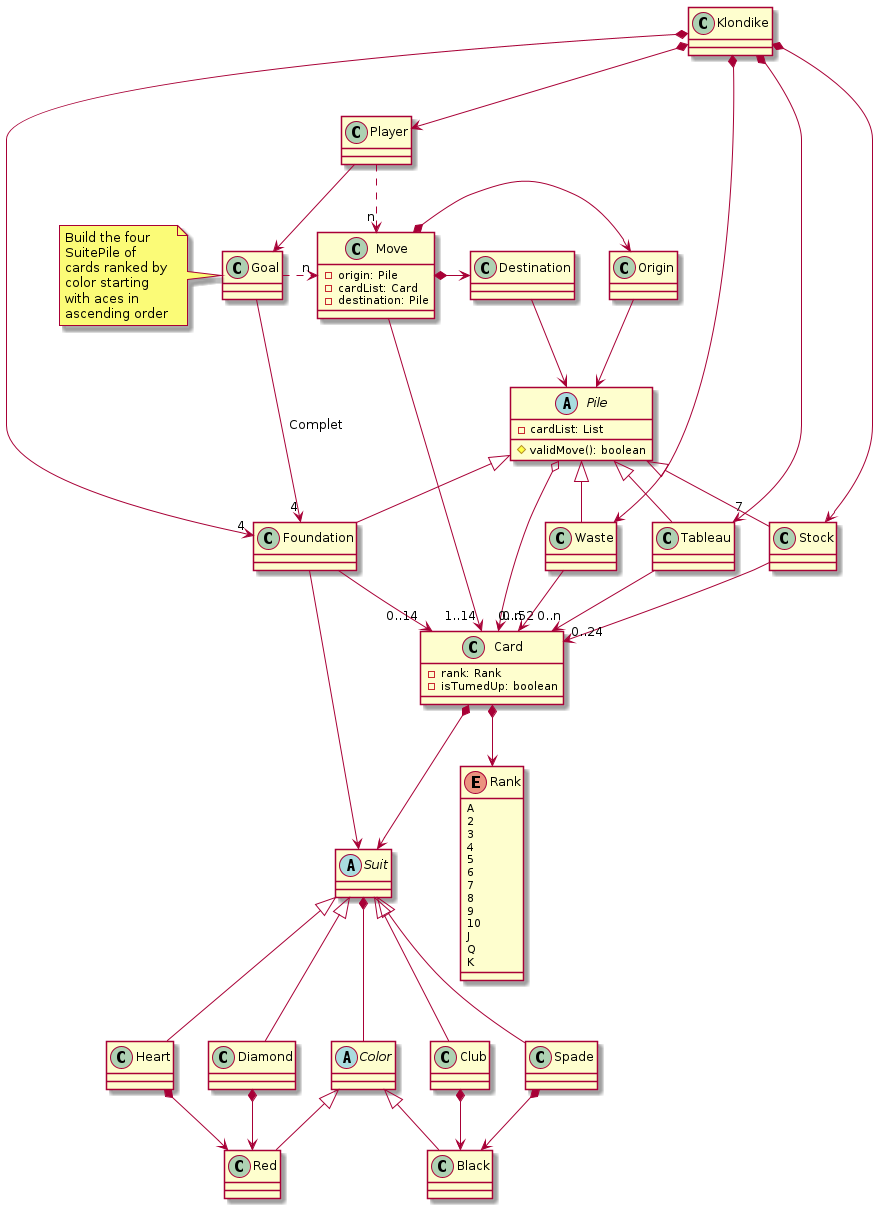

The diagram above was rendered by PlantUML. Its source (embedded in the PNG):
@startuml
class Waste 

class Klondike
class Player
class Move
{
 - origin: Pile
  -cardList: Card
  -destination: Pile
}
class Goal
note left
Build the four 
SuitePile of 
cards ranked by 
color starting 
with aces in 
ascending order 
end note

Abstract Pile
{
 - cardList: List
 #validMove(): boolean
}
class Foundation
class Card
{
 - rank: Rank
 - isTumedUp: boolean
}
class Stock
class Waste 
class Tableau
Abstract Suit
Enum Rank
{
  A
  2
  3
  4
  5
  6
  7
  8
  9
  10
  J
  Q
  K
}
Abstract Color
class Club
class Spade
class Diamond
class Heart
class Red
Class Black
class Destination
class Origin

Klondike *-down-> "4" Foundation
Klondike *-down->  Player
Klondike *-down-> Stock
Klondike *-down-> Waste
Klondike *-down-> "7" Tableau


Player -down-> Goal
Player .down.> "n" Move

Move -down-> "1..14" Card
Move *-right-> Origin
Move *-right-> Destination

Goal -down-> "4" Foundation : Complet
Goal -.-right-> "n" Move

Pile o-down-> "0..52" Card
Pile <|-down- Foundation
Pile <|-down-  Stock
Pile <|-down- Waste
Pile <|-down- Tableau

Card *-down-> Suit
Card *-down-> Rank

Suit <|-down- Club
Suit <|-down- Spade
Suit <|-down- Diamond
Suit <|-down- Heart
Suit *-down- Color

Foundation -down-> Suit
Foundation -down-> "0..14" Card

Color <|-down- Black
Color <|-down- Red

Club *-down-> Black
Diamond *-down-> Red
Heart *-down-> Red
Spade *-down-> Black

Stock -down-> "0..24" Card
Tableau -down-> "0..n" Card
Waste -down-> "0..n" Card

Destination -down-> Pile
Origin -down-> Pile
@enduml